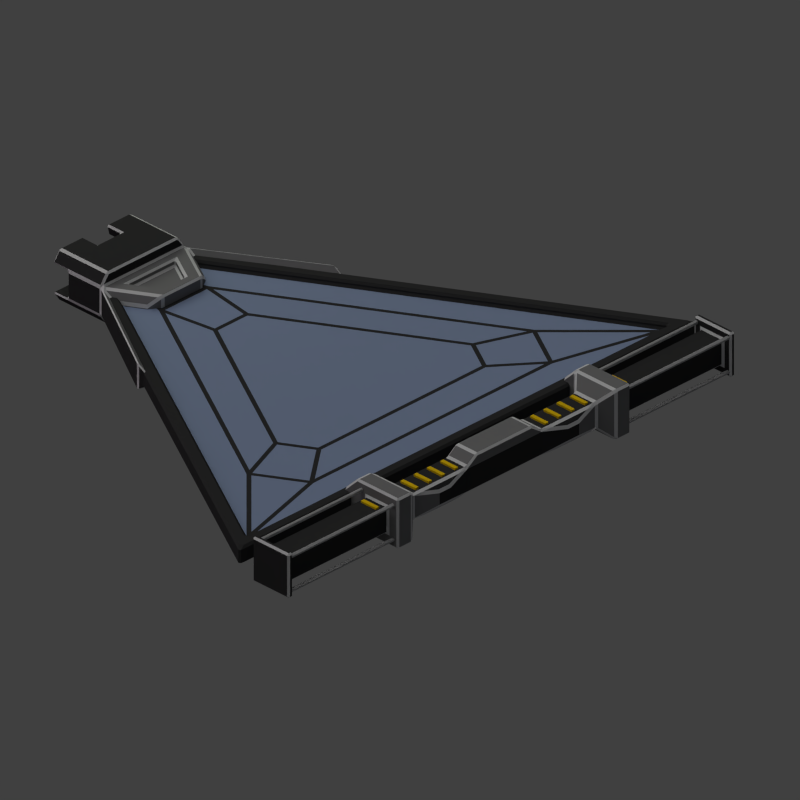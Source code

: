 # Source: solar_cell.blend  (saved by Blender 2.79.0; exported with 4.5.12 LTS)
import bpy
from mathutils import Matrix  # noqa: F401  (used for matrix-valued properties, if any)

bpy.ops.wm.read_factory_settings(use_empty=True)
scene = bpy.context.scene
scene.name = 'Scene'

# ---- collections
col_collection_1 = bpy.data.collections.new('Collection 1'); scene.collection.children.link(col_collection_1)

# ---- materials (node trees are filled in below, after node groups)
mat_material_002 = bpy.data.materials.new('Material.002')
mat_material_002.alpha_threshold = 0.0
mat_material_002.use_transparent_shadow = False
mat_material_002.diffuse_color = (0.03411, 0.03411, 0.03411, 1.0)
mat_material_002.roughness = 0.5
mat_material_002.specular_intensity = 0.15
mat_material_002.line_color = (0.0, 0.0, 0.0, 1.0)
mat_material_006 = bpy.data.materials.new('Material.006')
mat_material_006.alpha_threshold = 0.0
mat_material_006.use_transparent_shadow = False
mat_material_006.diffuse_color = (0.6074, 0.6074, 0.6074, 1.0)
mat_material_006.roughness = 0.5
mat_material_003 = bpy.data.materials.new('Material.003')
mat_material_003.alpha_threshold = 0.0
mat_material_003.use_transparent_shadow = False
mat_material_003.diffuse_color = (0.1845, 0.1845, 0.1845, 1.0)
mat_material_003.roughness = 0.5
mat_material_003.line_color = (0.0, 0.0, 0.0, 1.0)
mat_material_025 = bpy.data.materials.new('Material.025')
mat_material_025.alpha_threshold = 0.0
mat_material_025.use_transparent_shadow = False
mat_material_025.diffuse_color = (0.3694, 0.3694, 0.3694, 1.0)
mat_material_025.roughness = 0.5
mat_material_008 = bpy.data.materials.new('Material.008')
mat_material_008.alpha_threshold = 0.0
mat_material_008.use_transparent_shadow = False
mat_material_008.diffuse_color = (0.7737, 0.4998, 0.007351, 1.0)
mat_material_008.roughness = 0.5
mat_material_004 = bpy.data.materials.new('Material.004')
mat_material_004.alpha_threshold = 0.0
mat_material_004.use_transparent_shadow = False
mat_material_004.diffuse_color = (0.2234, 0.2798, 0.4116, 1.0)
mat_material_004.roughness = 0.5

# ---- material node trees

# ---- world
world_world = bpy.data.worlds.new('World'); scene.world = world_world
world_world.color = (0.05088, 0.05088, 0.05088)
world_world.use_sun_shadow = False
world_world.sun_shadow_jitter_overblur = 0.0
world_world.cycles.sampling_method = 'NONE'
world_world.cycles.sample_map_resolution = 256

# ---- cameras
cam_camera = bpy.data.cameras.new('Camera')
cam_camera.type = 'ORTHO'
cam_camera.clip_end = 100.0
cam_camera.lens = 35.0
cam_camera.sensor_width = 32.0
cam_camera.sensor_height = 18.0
cam_camera.dof.focus_distance = 0.0
cam_camera.dof.aperture_fstop = 128.0

# ---- lights
light_lamp_004 = bpy.data.lights.new('Lamp.004', 'POINT')
light_lamp_004.color = (0.4993, 0.6306, 1.0)
light_lamp_004.transmission_factor = 0.0
light_lamp_004.cutoff_distance = 30.0
light_lamp_004.use_shadow = False
light_lamp_004.shadow_buffer_clip_start = 1.001
light_lamp_004.shadow_soft_size = 1.0
light_lamp_004.shadow_maximum_resolution = 0.006
light_lamp_004.use_absolute_resolution = True
light_lamp_004.cycles.use_multiple_importance_sampling = False
light_lamp_002 = bpy.data.lights.new('Lamp.002', 'POINT')
light_lamp_002.color = (0.4993, 0.6306, 1.0)
light_lamp_002.transmission_factor = 0.0
light_lamp_002.cutoff_distance = 30.0
light_lamp_002.use_shadow = False
light_lamp_002.shadow_buffer_clip_start = 1.001
light_lamp_002.shadow_soft_size = 1.0
light_lamp_002.shadow_maximum_resolution = 0.006
light_lamp_002.use_absolute_resolution = True
light_lamp_002.cycles.use_multiple_importance_sampling = False
light_lamp_001 = bpy.data.lights.new('Lamp.001', 'POINT')
light_lamp_001.color = (1.0, 0.448, 0.9342)
light_lamp_001.transmission_factor = 0.0
light_lamp_001.cutoff_distance = 30.0
light_lamp_001.energy = 100.0
light_lamp_001.shadow_buffer_clip_start = 1.001
light_lamp_001.shadow_soft_size = 1.0
light_lamp_001.shadow_maximum_resolution = 0.006
light_lamp_001.use_absolute_resolution = True
light_lamp_001.cycles.use_multiple_importance_sampling = False
light_sun = bpy.data.lights.new('Sun', 'SUN')
light_sun.transmission_factor = 0.0
light_sun.angle = 1.571
light_sun.energy = 1.0
light_sun.shadow_buffer_clip_start = 0.5
light_sun.shadow_soft_size = 1.0
light_sun.shadow_cascade_max_distance = 1000.0
light_sun.cycles.use_multiple_importance_sampling = False
light_lamp = bpy.data.lights.new('Lamp', 'POINT')
light_lamp.color = (0.8969, 1.0, 0.7172)
light_lamp.transmission_factor = 0.0
light_lamp.cutoff_distance = 30.0
light_lamp.energy = 100.0
light_lamp.shadow_buffer_clip_start = 1.001
light_lamp.shadow_soft_size = 1.0
light_lamp.shadow_maximum_resolution = 0.006
light_lamp.use_absolute_resolution = True
light_lamp.cycles.use_multiple_importance_sampling = False

# ---- meshes
me_cylinder_016 = bpy.data.meshes.new('Cylinder.016')
me_cylinder_016.from_pydata([(0.4471, -0.2582, -0.1239), (0.4471, -0.2582, 0.1239), (-0.4471, -0.2582, -0.1239), (-0.4471, -0.2582, 0.1239), (0.4471, -0.6172, 0.1239), (0.4471, -0.6172, -0.1239), (-0.4471, -0.6172, -0.1239), (-0.4471, -0.6172, 0.1239), (0.3739, -0.2582, -0.2244), (-0.3739, -0.2582, -0.2244), (-0.3739, -0.2582, 0.2244), (0.3739, -0.2582, 0.2244), (0.3739, -0.6172, -0.2244), (-0.3739, -0.6172, -0.2244), (-0.3739, -0.6172, 0.2244), (0.3739, -0.6172, 0.2244), (0.149, -0.2582, -0.1239), (-0.149, -0.2582, -0.1239), (-0.149, -0.2582, 0.1239), (0.149, -0.2582, 0.1239), (0.149, -0.6172, -0.1239), (-0.149, -0.6172, -0.1239), (-0.149, -0.6172, 0.1239), (0.149, -0.6172, 0.1239), (0.1246, -0.2582, -0.2244), (-0.1246, -0.2582, -0.2244), (-0.1246, -0.2582, 0.2244), (0.1246, -0.2582, 0.2244), (0.1246, -0.6172, -0.2244), (-0.1246, -0.6172, -0.2244), (-0.1246, -0.6172, 0.2244), (0.1246, -0.6172, 0.2244), (-0.149, -0.7781, -0.1239), (-0.4471, -0.7781, -0.1239), (0.149, -0.7781, 0.1239), (0.4471, -0.7781, 0.1239), (-0.1246, -0.7781, -0.2244), (-0.3739, -0.7781, -0.2244), (0.1246, -0.7781, 0.2244), (0.3739, -0.7781, 0.2244), (0.3739, -0.7781, -0.2244), (0.4471, -0.7781, -0.1239), (-0.3739, -0.7781, 0.2244), (-0.4471, -0.7781, 0.1239), (0.149, -0.7781, -0.1239), (-0.149, -0.7781, 0.1239), (0.1246, -0.7781, -0.2244), (-0.1246, -0.7781, 0.2244), (-0.2061, 0.1594, -0.1239), (0.2061, 0.1594, -0.1239), (0.2061, 0.1594, 0.1239), (-0.2061, 0.1594, 0.1239), (-0.08511, -0.1699, -0.1239), (-0.2553, -0.1699, -0.1239), (0.08511, -0.1699, 0.1239), (0.2553, -0.1699, 0.1239), (0.2553, -0.1699, -0.1239), (0.08511, -0.1699, -0.1239), (-0.2553, -0.1699, 0.1239), (-0.08511, -0.1699, 0.1239), (0.1177, 0.0685, -0.1239), (-0.1177, 0.0685, -0.1239), (-0.1177, 0.0685, 0.1239), (0.1177, 0.0685, 0.1239), (-0.08511, -0.1699, -0.06341), (-0.2553, -0.1699, -0.06341), (0.08511, -0.1699, 0.06341), (0.2553, -0.1699, 0.06341), (0.2553, -0.1699, -0.06341), (0.08511, -0.1699, -0.06341), (-0.2553, -0.1699, 0.06341), (-0.08511, -0.1699, 0.06341), (0.1177, 0.0685, -0.06341), (-0.1177, 0.0685, -0.06341), (-0.1177, 0.0685, 0.06341), (0.1177, 0.0685, 0.06341), (0.4408, -0.1333, 0.04664), (0.4408, -0.1333, -0.04664), (-0.4408, -0.1333, 0.04664), (-0.4408, -0.1333, -0.04664), (-0.3085, 0.09584, -0.04664), (-0.3085, 0.09584, 0.04664), (0.3085, 0.09584, 0.04664), (0.3085, 0.09584, -0.04664), (1.048, 0.729, 0.1239), (1.048, 0.729, -0.1239), (-1.048, 0.729, 0.1239), (-1.048, 0.729, -0.1239), (1.042, 0.8539, 0.04664), (1.042, 0.8539, -0.04664), (-1.042, 0.8539, 0.04664), (-1.042, 0.8539, -0.04664)], [], [(48, 2, 79, 80), (3, 2, 6, 7), (49, 0, 56, 60), (50, 1, 76, 82), (21, 22, 7, 6), (0, 5, 12, 8), (22, 30, 47, 45), (0, 1, 4, 5), (24, 8, 12, 28), (26, 10, 14, 30), (16, 0, 8, 24), (6, 2, 9, 13), (15, 31, 38, 39), (4, 1, 11, 15), (18, 3, 10, 26), (3, 7, 14, 10), (1, 19, 27, 11), (19, 18, 26, 27), (13, 29, 36, 37), (22, 23, 31, 30), (2, 17, 25, 9), (17, 16, 24, 25), (11, 27, 31, 15), (27, 26, 30, 31), (9, 25, 29, 13), (25, 24, 28, 29), (12, 5, 41, 40), (20, 21, 29, 28), (5, 4, 23, 20), (20, 23, 22, 21), (32, 33, 37, 36), (34, 35, 39, 38), (43, 45, 47, 42), (41, 44, 46, 40), (4, 15, 39, 35), (20, 28, 46, 44), (5, 20, 44, 41), (31, 23, 34, 38), (14, 7, 43, 42), (28, 12, 40, 46), (29, 21, 32, 36), (7, 22, 45, 43), (21, 6, 33, 32), (30, 14, 42, 47), (6, 13, 37, 33), (23, 4, 35, 34), (48, 51, 50, 49), (3, 18, 59, 58), (55, 63, 75, 67), (57, 52, 64, 69), (50, 51, 62, 63), (18, 19, 54, 59), (1, 50, 63, 55), (0, 16, 57, 56), (17, 2, 53, 52), (48, 49, 60, 61), (51, 3, 58, 62), (16, 17, 52, 57), (19, 1, 55, 54), (2, 48, 61, 53), (67, 75, 74, 70, 71, 66), (73, 72, 68, 69, 64, 65), (52, 53, 65, 64), (63, 62, 74, 75), (58, 59, 71, 70), (62, 58, 70, 74), (54, 55, 67, 66), (53, 61, 73, 65), (59, 54, 66, 71), (56, 57, 69, 68), (60, 56, 68, 72), (61, 60, 72, 73), (79, 78, 81, 80), (83, 82, 76, 77), (0, 77, 89, 85), (3, 51, 81, 78), (0, 49, 83, 77), (49, 50, 82, 83), (3, 78, 90, 86), (51, 48, 80, 81), (84, 85, 89, 88), (87, 86, 90, 91), (78, 79, 91, 90), (79, 2, 87, 91), (76, 1, 84, 88), (1, 0, 85, 84), (2, 3, 86, 87), (77, 76, 88, 89)])
me_cylinder_016.polygons.foreach_set('material_index', [2, 0, 2, 2, 0, 0, 0, 0, 0, 0, 0, 0, 0, 0, 0, 0, 0, 0, 0, 0, 0, 0, 0, 0, 0, 0, 0, 0, 0, 0, 0, 0, 0, 0, 0, 0, 0, 0, 0, 0, 0, 0, 0, 0, 0, 0, 2, 2, 2, 2, 2, 2, 2, 2, 2, 2, 2, 2, 2, 2, 2, 2, 2, 2, 2, 2, 2, 2, 2, 2, 2, 2, 2, 2, 2, 2, 2, 2, 2, 2, 0, 0, 2, 2, 2, 0, 0, 2])
me_cylinder_016.materials.append(mat_material_002)
me_cylinder_016.materials.append(mat_material_006)
me_cylinder_016.materials.append(mat_material_003)
me_cylinder_016.use_remesh_preserve_volume = False
me_cylinder_016.use_remesh_preserve_attributes = False
me_cylinder_016.use_mirror_vertex_groups = False
me_cylinder_016.update()
me_cube_042 = bpy.data.meshes.new('Cube.042')
me_cube_042.from_pydata([(-2.318, -0.1135, -0.1135), (-2.318, -0.1135, 0.1135), (-2.318, 0.1135, -0.1135), (-2.318, 0.1135, 0.1135), (2.318, -0.1135, -0.1135), (2.318, -0.1135, 0.1135), (2.318, 0.1135, -0.1135), (2.318, 0.1135, 0.1135), (0.2909, -0.1135, 0.1868), (-0.2909, -0.1135, 0.1868), (-0.2909, 0.1135, 0.1868), (0.2909, 0.1135, 0.1868), (-0.9704, 0.1135, -0.1135), (-1.236, 0.1135, -0.1135), (-0.9704, -0.1135, 0.1135), (-1.236, -0.1135, 0.1135), (-1.236, 0.1135, 0.1135), (-0.9704, 0.1135, 0.1135), (-1.236, -0.1135, -0.1135), (-0.9704, -0.1135, -0.1135), (0.9704, 0.1135, 0.1135), (1.236, 0.1135, 0.1135), (0.9704, -0.1135, -0.1135), (1.236, -0.1135, -0.1135), (1.236, 0.1135, -0.1135), (0.9704, 0.1135, -0.1135), (1.236, -0.1135, 0.1135), (0.9704, -0.1135, 0.1135), (-1.082, 0.2178, -0.2178), (-1.236, 0.2178, -0.2178), (-1.082, -0.2178, 0.2178), (-1.236, -0.2178, 0.2178), (-1.236, 0.2178, 0.2178), (-1.082, 0.2178, 0.2178), (-1.236, -0.2178, -0.2178), (-1.082, -0.2178, -0.2178), (1.082, 0.2178, 0.2178), (1.236, 0.2178, 0.2178), (1.082, -0.2178, -0.2178), (1.236, -0.2178, -0.2178), (1.236, 0.2178, -0.2178), (1.082, 0.2178, -0.2178), (1.236, -0.2178, 0.2178), (1.082, -0.2178, 0.2178), (-1.082, 0.3505, -0.08683), (-1.236, 0.3505, -0.08683), (-1.236, 0.3505, 0.08683), (-1.082, 0.3505, 0.08683), (1.082, 0.3505, 0.08683), (1.236, 0.3505, 0.08683), (1.236, 0.3505, -0.08683), (1.082, 0.3505, -0.08683), (-0.3931, 0.1135, -0.1135), (0.3931, 0.1135, -0.1135), (0.3931, 0.1135, 0.1135), (-0.3931, 0.1135, 0.1135), (0.3931, -0.1135, -0.1135), (-0.3931, -0.1135, -0.1135), (-0.3931, -0.1135, 0.1135), (0.3931, -0.1135, 0.1135), (-2.318, 0.1935, -0.1935), (-2.318, -0.1935, -0.1935), (-2.318, -0.1935, 0.1935), (-2.318, 0.1935, 0.1935), (2.318, 0.1935, 0.1935), (2.318, 0.1935, -0.1935), (2.318, -0.1935, -0.1935), (2.318, -0.1935, 0.1935), (-2.37, 0.1935, -0.1935), (-2.37, -0.1935, -0.1935), (-2.37, -0.1935, 0.1935), (-2.37, 0.1935, 0.1935), (2.37, 0.1935, 0.1935), (2.37, 0.1935, -0.1935), (2.37, -0.1935, -0.1935), (2.37, -0.1935, 0.1935), (-0.7402, -0.1656, 0.06658), (-0.7402, -0.1656, -0.06658), (0.7402, -0.1656, 0.06658), (0.7402, -0.1656, -0.06658), (-0.6233, -0.1656, 0.06658), (-0.6233, -0.1656, -0.06658), (0.6233, -0.1656, -0.06658), (0.6233, -0.1656, 0.06658)], [], [(0, 1, 62, 61), (24, 21, 7, 6), (3, 2, 60, 63), (18, 15, 1, 0), (24, 6, 4, 23), (16, 3, 1, 15), (57, 58, 80, 81), (55, 17, 14, 58), (10, 9, 8, 11), (53, 25, 22, 56), (2, 3, 16, 13), (27, 22, 38, 43), (2, 13, 18, 0), (18, 13, 29, 34), (20, 54, 59, 27), (23, 26, 42, 39), (27, 59, 83, 78), (17, 12, 28, 33), (4, 5, 26, 23), (21, 24, 40, 37), (7, 21, 26, 5), (13, 16, 32, 29), (12, 52, 57, 19), (25, 20, 36, 41), (12, 17, 55, 52), (15, 18, 34, 31), (32, 33, 47, 46), (29, 28, 35, 34), (33, 32, 31, 30), (35, 30, 31, 34), (39, 42, 43, 38), (37, 36, 43, 42), (41, 40, 39, 38), (29, 32, 46, 45), (12, 19, 35, 28), (26, 21, 37, 42), (14, 17, 33, 30), (20, 27, 43, 36), (16, 15, 31, 32), (22, 25, 41, 38), (19, 14, 30, 35), (24, 23, 39, 40), (45, 46, 47, 44), (51, 48, 49, 50), (41, 36, 48, 51), (28, 29, 45, 44), (33, 28, 44, 47), (40, 41, 51, 50), (37, 40, 50, 49), (36, 37, 49, 48), (58, 59, 8, 9), (53, 56, 57, 52), (58, 57, 56, 59), (54, 53, 52, 55), (53, 54, 20, 25), (54, 55, 10, 11), (59, 54, 11, 8), (55, 58, 9, 10), (65, 64, 72, 73), (64, 67, 75, 72), (7, 5, 67, 64), (6, 7, 64, 65), (1, 3, 63, 62), (2, 0, 61, 60), (5, 4, 66, 67), (4, 6, 65, 66), (69, 70, 71, 68), (73, 72, 75, 74), (62, 63, 71, 70), (60, 61, 69, 68), (67, 66, 74, 75), (66, 65, 73, 74), (63, 60, 68, 71), (61, 62, 70, 69), (19, 57, 81, 77), (14, 19, 77, 76), (22, 27, 78, 79), (59, 56, 82, 83), (58, 14, 76, 80), (56, 22, 79, 82), (77, 81, 80, 76), (78, 83, 82, 79)])
me_cube_042.polygons.foreach_set('material_index', [0, 0, 0, 0, 0, 0, 0, 0, 2, 0, 0, 2, 0, 2, 0, 2, 0, 2, 0, 2, 0, 2, 0, 2, 0, 2, 2, 2, 2, 2, 2, 2, 2, 2, 2, 2, 2, 2, 2, 2, 2, 2, 2, 2, 2, 2, 2, 2, 2, 2, 2, 0, 0, 0, 0, 2, 2, 2, 0, 0, 0, 0, 0, 0, 0, 0, 0, 0, 0, 0, 0, 0, 0, 0, 0, 2, 2, 0, 0, 0, 0, 0])
me_cube_042.materials.append(mat_material_002)
me_cube_042.materials.append(mat_material_006)
me_cube_042.materials.append(mat_material_003)
me_cube_042.use_remesh_preserve_volume = False
me_cube_042.use_remesh_preserve_attributes = False
me_cube_042.use_mirror_vertex_groups = False
me_cube_042.update()
me_cylinder_015 = bpy.data.meshes.new('Cylinder.015')
me_cylinder_015.from_pydata([(-7.951e-08, -0.02725, -0.6274), (1.934e-08, -0.02725, 0.6274), (-0.0236, 0.01362, -0.6274), (-0.0236, 0.01362, 0.6274), (0.0236, 0.01362, -0.6274), (0.0236, 0.01362, 0.6274)], [], [(0, 1, 3, 2), (2, 3, 5, 4), (3, 1, 5), (4, 5, 1, 0), (0, 2, 4)])
me_cylinder_015.materials.append(mat_material_025)
me_cylinder_015.use_remesh_preserve_volume = False
me_cylinder_015.use_remesh_preserve_attributes = False
me_cylinder_015.use_mirror_vertex_groups = False
me_cylinder_015.update()
me_cube_043 = bpy.data.meshes.new('Cube.043')
me_cube_043.from_pydata([(-0.01703, -0.07913, -0.1151), (-0.01703, -0.07913, 0.1151), (-0.01703, 0.07913, -0.1151), (-0.01703, 0.07913, 0.1151), (0.01703, -0.07913, -0.1151), (0.01703, -0.07913, 0.1151), (0.01703, 0.07913, -0.1151), (0.01703, 0.07913, 0.1151)], [], [(0, 1, 3, 2), (2, 3, 7, 6), (6, 7, 5, 4), (4, 5, 1, 0), (2, 6, 4, 0), (7, 3, 1, 5)])
me_cube_043.materials.append(mat_material_008)
me_cube_043.use_remesh_preserve_volume = False
me_cube_043.use_remesh_preserve_attributes = False
me_cube_043.use_mirror_vertex_groups = False
me_cube_043.update()
me_cylinder_014 = bpy.data.meshes.new('Cylinder.014')
me_cylinder_014.from_pydata([(2.24, -1.294, -0.02355), (2.24, -1.294, 0.02355), (-2.24, -1.294, -0.02355), (-2.24, -1.294, 0.02355), (2.24, -1.294, -0.0753), (2.24, -1.294, 0.0753), (-2.24, -1.294, -0.0753), (-2.24, -1.294, 0.0753), (2.425, -1.4, -0.0753), (2.425, -1.4, 0.0753), (-2.425, -1.4, -0.0753), (-2.425, -1.4, 0.0753), (-0.1681, 1.111, 0.02355), (0.878, -0.701, 0.02355), (1.046, -0.4098, 0.02355), (1.513, -0.5927, 0.02355), (1.27, -1.014, 0.02355), (2.177, -1.257, 0.02355), (-0.2432, 1.607, 0.02355), (0.2432, 1.607, 0.02355), (-1.27, -1.014, 0.02355), (-1.513, -0.5927, 0.02355), (-2.177, -1.257, 0.02355), (0.1681, 1.111, 0.02355), (-0.878, -0.701, 0.02355), (-1.046, -0.4098, 0.02355), (-0.183, 2.27, -0.02355), (0.183, 2.27, -0.02355), (-0.183, 2.27, 0.02355), (0.183, 2.27, 0.02355), (-0.183, 2.27, -0.0753), (0.183, 2.27, -0.0753), (-0.183, 2.27, 0.0753), (0.183, 2.27, 0.0753), (0.183, 2.483, -0.0753), (-0.183, 2.483, -0.0753), (0.183, 2.483, 0.0753), (-0.183, 2.483, 0.0753), (0.183, 1.831, 0.02355), (-0.183, 1.831, 0.02355)], [], [(1, 29, 38, 19, 15, 17), (26, 2, 6, 30), (2, 0, 4, 6), (0, 27, 31, 4), (30, 6, 10, 35), (6, 4, 8, 10), (34, 36, 9, 8), (1, 3, 7, 5), (28, 3, 22, 21, 18, 39), (4, 31, 34, 8), (10, 11, 37, 35), (8, 9, 11, 10), (38, 39, 18, 19), (33, 5, 9, 36), (5, 7, 11, 9), (7, 32, 37, 11), (29, 1, 5, 33), (3, 28, 32, 7), (3, 1, 17, 16, 20, 22), (15, 16, 17), (20, 21, 22), (16, 15, 14, 13), (18, 21, 25, 12), (20, 16, 13, 24), (15, 19, 23, 14), (21, 20, 24, 25), (19, 18, 12, 23), (23, 12, 25, 24, 13, 14), (26, 30, 31, 27), (33, 36, 37, 32), (32, 28, 29, 33), (35, 37, 36, 34), (30, 35, 34, 31), (28, 39, 38, 29), (26, 27, 0, 2)])
me_cylinder_014.polygons.foreach_set('material_index', [0, 1, 1, 1, 1, 1, 1, 1, 0, 1, 1, 1, 0, 1, 1, 1, 1, 1, 0, 0, 0, 0, 0, 0, 0, 0, 0, 0, 1, 1, 1, 1, 1, 0, 0])
me_cylinder_014.materials.append(mat_material_004)
me_cylinder_014.materials.append(mat_material_002)
me_cylinder_014.use_remesh_preserve_volume = False
me_cylinder_014.use_remesh_preserve_attributes = False
me_cylinder_014.use_mirror_vertex_groups = False
me_cylinder_014.update()

# ---- objects
ob_cylinder_002 = bpy.data.objects.new('Cylinder.002', me_cylinder_016)
ob_cube = bpy.data.objects.new('Cube', me_cube_042)
ob_cylinder_001 = bpy.data.objects.new('Cylinder.001', me_cylinder_015)
ob_cube_001 = bpy.data.objects.new('Cube.001', me_cube_043)
ob_cylinder = bpy.data.objects.new('Cylinder', me_cylinder_014)
ob_lamp_003 = bpy.data.objects.new('Lamp.003', light_lamp_004)
ob_lamp_002 = bpy.data.objects.new('Lamp.002', light_lamp_002)
ob_lamp_001 = bpy.data.objects.new('Lamp.001', light_lamp_001)
ob_sun = bpy.data.objects.new('Sun', light_sun)
ob_lamp = bpy.data.objects.new('Lamp', light_lamp)
ob_camera = bpy.data.objects.new('Camera', cam_camera)

# ---- transforms, parenting, visibility, modifiers, constraints
ob_cylinder_002.location = (1.305e-07, 1.784, 0.0)
ob_cylinder_002.rotation_euler = (0.0, -0.0, 3.142)
ob_cylinder_002.lineart.crease_threshold = 0.0
_m = ob_cylinder_002.modifiers.new('Bevel', 'BEVEL')
_m.width = 0.016
_m.width_pct = 0.016
_m.material = 1
_m.spread = 0.0
ob_cube.location = (0.0, -1.677, 0.0)
ob_cube.lineart.crease_threshold = 0.0
_m = ob_cube.modifiers.new('Bevel', 'BEVEL')
_m.width = 0.016
_m.width_pct = 0.016
_m.material = 1
_m.spread = 0.0
ob_cylinder_001.location = (-1.732, -1.843, -0.1479)
ob_cylinder_001.rotation_euler = (-0.0, 1.571, 0.0)
ob_cylinder_001.lineart.crease_threshold = 0.0
_m = ob_cylinder_001.modifiers.new('Bevel', 'BEVEL')
_m.width = 0.014
_m.width_pct = 0.014
_m.limit_method = 'NONE'
_m.spread = 0.0
_m = ob_cylinder_001.modifiers.new('Mirror', 'MIRROR')
_m.use_axis = (True, True, True)
_m.mirror_object = ob_cube
ob_cube_001.location = (-1.318, -1.681, 0.01519)
ob_cube_001.lineart.crease_threshold = 0.0
_m = ob_cube_001.modifiers.new('Array', 'ARRAY')
_m.count = 7
_m.use_constant_offset = True
_m.constant_offset_displace = (0.14, 0.0, 0.0)
_m.use_relative_offset = False
_m = ob_cube_001.modifiers.new('Mirror', 'MIRROR')
_m.mirror_object = ob_cube
ob_cylinder.location = (0.0, 0.0, 0.0)
ob_cylinder.lineart.crease_threshold = 0.0
_m = ob_cylinder.modifiers.new('Bevel', 'BEVEL')
_m.width = 0.056
_m.width_pct = 0.056
_m.limit_method = 'NONE'
_m.material = 1
_m.spread = 0.0
ob_lamp_003.location = (-0.3155, -8.962, -2.333)
ob_lamp_003.rotation_euler = (0.6503, 0.05522, 1.831)
ob_lamp_003.lock_rotations_4d = False
ob_lamp_003.empty_display_type = 'ARROWS'
ob_lamp_003.color = (0.0, 0.0, 0.0, 0.0)
ob_lamp_003.lineart.crease_threshold = 0.0
ob_lamp_002.location = (0.3104, -8.962, -2.333)
ob_lamp_002.rotation_euler = (0.6503, 0.05522, 1.901)
ob_lamp_002.lock_rotations_4d = False
ob_lamp_002.empty_display_type = 'ARROWS'
ob_lamp_002.color = (0.0, 0.0, 0.0, 0.0)
ob_lamp_002.lineart.crease_threshold = 0.0
ob_lamp_001.location = (-7.142, 6.653, 2.196)
ob_lamp_001.rotation_euler = (0.6503, 0.05522, 1.866)
ob_lamp_001.lock_rotations_4d = False
ob_lamp_001.empty_display_type = 'ARROWS'
ob_lamp_001.color = (0.0, 0.0, 0.0, 0.0)
ob_lamp_001.lineart.crease_threshold = 0.0
ob_sun.location = (0.7973, 7.599, 4.7)
ob_sun.rotation_euler = (-0.4189, -0.1396, 0.2094)
ob_sun.lineart.crease_threshold = 0.0
ob_lamp.location = (1.882, 5.14, 3.31)
ob_lamp.rotation_euler = (0.6503, 0.05522, 1.866)
ob_lamp.lock_rotations_4d = False
ob_lamp.empty_display_type = 'ARROWS'
ob_lamp.color = (0.0, 0.0, 0.0, 0.0)
ob_lamp.lineart.crease_threshold = 0.0
ob_camera.location = (-9.648, -10.33, 7.962)
ob_camera.rotation_euler = (1.047, 0.0, -0.7854)
ob_camera.lock_rotations_4d = False
ob_camera.empty_display_type = 'ARROWS'
ob_camera.color = (0.0, 0.0, 0.0, 0.0)
ob_camera.display_type = 'WIRE'
ob_camera.lineart.crease_threshold = 0.0

# ---- collection membership
col_collection_1.objects.link(ob_cylinder_002)
col_collection_1.objects.link(ob_cube)
col_collection_1.objects.link(ob_cylinder_001)
col_collection_1.objects.link(ob_cube_001)
col_collection_1.objects.link(ob_cylinder)
col_collection_1.objects.link(ob_lamp_003)
col_collection_1.objects.link(ob_lamp_002)
col_collection_1.objects.link(ob_lamp_001)
col_collection_1.objects.link(ob_sun)
col_collection_1.objects.link(ob_lamp)
col_collection_1.objects.link(ob_camera)

# ---- scene / render settings (as saved in the file)
scene.camera = ob_camera
scene.frame_start = 1; scene.frame_end = 250; scene.frame_set(2)
scene.render.engine = 'BLENDER_EEVEE_NEXT'
scene.render.image_settings.compression = 90
scene.render.resolution_x = 400
scene.render.resolution_y = 400
scene.render.resolution_percentage = 50
scene.render.dither_intensity = 0.0
scene.render.film_transparent = True
scene.render.bake_margin = 2
scene.render.bake_bias = 0.0
scene.cycles.use_denoising = False
scene.cycles.samples = 10
scene.cycles.sampling_pattern = 'TABULATED_SOBOL'
scene.cycles.light_sampling_threshold = 0.0
scene.cycles.use_adaptive_sampling = False
scene.cycles.use_light_tree = False
scene.cycles.blur_glossy = 0.0
scene.cycles.volume_bounces = 1
scene.cycles.pixel_filter_type = 'GAUSSIAN'
scene.cycles.sample_clamp_indirect = 0.0
scene.view_settings.view_transform = 'Standard'
bpy.context.view_layer.update()

